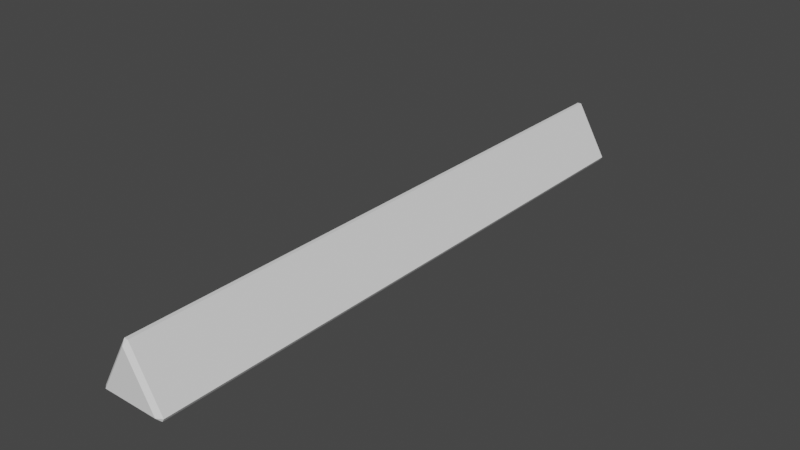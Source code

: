 # Source: Trigon.blend  (saved by Blender 2.92.15; exported with 4.5.12 LTS)
import bpy
from mathutils import Matrix  # noqa: F401  (used for matrix-valued properties, if any)

bpy.ops.wm.read_factory_settings(use_empty=True)
scene = bpy.context.scene
scene.name = 'Scene'

# ---- collections
col_collection = bpy.data.collections.new('Collection'); scene.collection.children.link(col_collection)

# ---- node groups
ng_auto_smooth = bpy.data.node_groups.new('Auto Smooth', 'GeometryNodeTree')
_s = ng_auto_smooth.interface.new_socket(name='Geometry', in_out='OUTPUT', socket_type='NodeSocketGeometry')
_s = ng_auto_smooth.interface.new_socket(name='Geometry', in_out='INPUT', socket_type='NodeSocketGeometry')
_s = ng_auto_smooth.interface.new_socket(name='Angle', in_out='INPUT', socket_type='NodeSocketFloat')
_s.subtype = 'ANGLE'
_s.min_value = 0.0
_s.max_value = 3.142
ng_auto_smooth.is_modifier = True
_N = ng_auto_smooth.nodes; _L = ng_auto_smooth.links
n0 = _N.new('NodeGroupOutput'); n0.name = 'Group Output'; n0.location = (480, -100)
n1 = _N.new('NodeGroupInput'); n1.name = 'Group Input'; n1.location = (-420, -300)
n2 = _N.new('NodeGroupInput'); n2.name = 'Group Input.001'; n2.location = (-60, -100)
n3 = _N.new('GeometryNodeSetShadeSmooth'); n3.name = 'Set Shade Smooth'; n3.location = (120, -100)
n3.domain = 'EDGE'
n4 = _N.new('GeometryNodeSetShadeSmooth'); n4.name = 'Set Shade Smooth.001'; n4.location = (300, -100)
n5 = _N.new('GeometryNodeInputMeshEdgeAngle'); n5.name = 'Edge Angle'; n5.location = (-420, -220)
n6 = _N.new('GeometryNodeInputEdgeSmooth'); n6.name = 'Is Edge Smooth'; n6.location = (-60, -160)
n7 = _N.new('GeometryNodeInputShadeSmooth'); n7.name = 'Is Face Smooth'; n7.location = (-240, -340)
n8 = _N.new('FunctionNodeBooleanMath'); n8.name = 'Boolean Math'; n8.location = (-60, -220)
n9 = _N.new('FunctionNodeCompare'); n9.name = 'Compare'; n9.location = (-240, -180)
n9.operation = 'LESS_EQUAL'
_L.new(n5.outputs[0], n9.inputs[0])
_L.new(n4.outputs[0], n0.inputs[0])
_L.new(n1.outputs[1], n9.inputs[1])
_L.new(n9.outputs[0], n8.inputs[0])
_L.new(n7.outputs[0], n8.inputs[1])
_L.new(n2.outputs[0], n3.inputs[0])
_L.new(n6.outputs[0], n3.inputs[1])
_L.new(n3.outputs[0], n4.inputs[0])
_L.new(n8.outputs[0], n3.inputs[2])
n0.is_active_output = True

# ---- world
world_world = bpy.data.worlds.new('World'); scene.world = world_world
world_world.use_nodes = True; world_world.node_tree.nodes.clear()
_N = world_world.node_tree.nodes; _L = world_world.node_tree.links
n0 = _N.new('ShaderNodeOutputWorld'); n0.name = 'World Output'; n0.location = (300, 300)
n1 = _N.new('ShaderNodeBackground'); n1.name = 'Background'; n1.location = (10, 300)
n1.inputs[0].default_value = (0.05088, 0.05088, 0.05088, 1.0)
_L.new(n1.outputs[0], n0.inputs[0])
n0.is_active_output = True
world_world.color = (0.05088, 0.05088, 0.05088)
world_world.use_sun_shadow = False
world_world.sun_shadow_jitter_overblur = 0.0

# ---- meshes
me_cylinder = bpy.data.meshes.new('Cylinder')
me_cylinder.from_pydata([(-8.507e-09, 2.842, 0.3052), (-0.01765, 2.806, 0.3453), (0.01765, 2.806, 0.3453), (-8.507e-09, -2.842, 0.3052), (0.01765, -2.806, 0.3453), (-0.01765, -2.806, 0.3453), (0.2644, 2.842, -0.1526), (0.3078, 2.806, -0.1574), (0.2902, 2.806, -0.1879), (0.2644, -2.842, -0.1526), (0.2902, -2.806, -0.1879), (0.3078, -2.806, -0.1574), (-0.2644, 2.842, -0.1526), (-0.2902, 2.806, -0.1879), (-0.3078, 2.806, -0.1574), (-0.2644, -2.842, -0.1526), (-0.3078, -2.806, -0.1574), (-0.2902, -2.806, -0.1879)], [], [(14, 16, 5, 1), (8, 10, 17, 13), (9, 3, 15), (2, 4, 11, 7), (0, 1, 2), (3, 4, 5), (6, 7, 8), (9, 10, 11), (12, 13, 14), (15, 16, 17), (2, 7, 6, 0), (11, 4, 3, 9), (1, 5, 4, 2), (10, 8, 7, 11), (8, 13, 12, 6), (17, 10, 9, 15), (16, 14, 13, 17), (14, 1, 0, 12), (5, 16, 15, 3), (0, 6, 12)])
me_cylinder.polygons.foreach_set('use_smooth', [0, 0, 0, 0, 1, 1, 1, 1, 1, 1, 1, 1, 1, 1, 1, 1, 1, 1, 1, 0])
_k = set([(0, 6), (0, 12), (1, 5), (1, 14), (2, 4), (2, 7), (3, 9), (3, 15), (4, 11), (5, 16), (6, 12), (7, 11), (8, 10), (8, 13), (9, 15), (10, 17), (13, 17), (14, 16)])
me_cylinder.attributes.new('sharp_edge', 'BOOLEAN', 'EDGE').data.foreach_set('value', [ (min(e.vertices), max(e.vertices)) in _k for e in me_cylinder.edges])
_uv = me_cylinder.uv_layers.new(name='UVMap')
_uv.uv.foreach_set('vector', [0.3153, 0.502, 0.3153, 0.998, 0.01808, 0.998, 0.01808, 0.502, 0.6486, 0.502, 0.6486, 0.998, 0.3514, 0.998, 0.3514, 0.502, 0.4188, 0.1525, 0.25, 0.4449, 0.0812, 0.1525, 0.9819, 0.502, 0.9819, 0.998, 0.6847, 0.998, 0.6847, 0.502, 0.9687, 0.5, 1.0, 0.502, 0.9819, 0.5, 0.9687, 1.0, 0.9819, 1.0, 1.0, 0.998, 0.6354, 0.5, 0.6667, 0.502, 0.6486, 0.5, 0.6354, 1.0, 0.6486, 1.0, 0.6667, 0.998, 0.3646, 0.5, 0.3514, 0.5, 0.3333, 0.502, 0.3646, 1.0, 0.3333, 0.998, 0.3514, 1.0, 0.9819, 0.502, 0.6847, 0.502, 0.698, 0.5, 0.9687, 0.5, 0.6847, 0.998, 0.9819, 0.998, 0.9687, 1.0, 0.698, 1.0, 1.0, 0.502, 1.0, 0.998, 0.9819, 0.998, 0.9819, 0.502, 0.6486, 0.998, 0.6486, 0.502, 0.6847, 0.502, 0.6847, 0.998, 0.6486, 0.502, 0.3514, 0.502, 0.3646, 0.5, 0.6354, 0.5, 0.3514, 0.998, 0.6486, 0.998, 0.6354, 1.0, 0.3646, 1.0, 0.3153, 0.998, 0.3153, 0.502, 0.3514, 0.502, 0.3514, 0.998, 0.3153, 0.502, 0.01808, 0.502, 0.03131, 0.5, 0.302, 0.5, 0.01808, 0.998, 0.3153, 0.998, 0.302, 1.0, 0.03131, 1.0, 0.75, 0.4449, 0.9188, 0.1525, 0.5812, 0.1525])
me_cylinder.use_remesh_fix_poles = True
me_cylinder.use_remesh_preserve_attributes = False
me_cylinder.use_mirror_y = True
me_cylinder.use_mirror_vertex_groups = False
me_cylinder.update()

# ---- objects
ob_cylinder = bpy.data.objects.new('Cylinder', me_cylinder)

# ---- transforms, parenting, visibility, modifiers, constraints
ob_cylinder.location = (0.0, 0.0, 0.0)
ob_cylinder.lineart.crease_threshold = 0.0
ob_cylinder.use_mesh_mirror_y = True
_m = ob_cylinder.modifiers.new('Auto Smooth', 'NODES')
_m.node_group = ng_auto_smooth
_gi = [s.identifier for s in ng_auto_smooth.interface.items_tree if s.item_type == 'SOCKET' and s.in_out == 'INPUT']
_m[_gi[1]] = 0.5236  # Angle

# ---- collection membership
col_collection.objects.link(ob_cylinder)

# ---- scene / render settings (as saved in the file)
scene.frame_start = 1; scene.frame_end = 250; scene.frame_set(1)
scene.render.engine = 'BLENDER_EEVEE_NEXT'
scene.cycles.use_denoising = False
scene.cycles.samples = 128
scene.cycles.sampling_pattern = 'TABULATED_SOBOL'
scene.cycles.use_adaptive_sampling = False
scene.cycles.use_light_tree = False
scene.view_settings.view_transform = 'Filmic'
bpy.context.view_layer.update()

# ---- added for rendering (the .blend has no active camera and no usable light): camera, sun
cam_auto = bpy.data.cameras.new('AutoCamera')
cam_auto.lens = 50.0
cam_auto.sensor_width = 36.0
cam_auto.clip_end = 1000.0
ob_auto_camera = bpy.data.objects.new('AutoCamera', cam_auto)
scene.collection.objects.link(ob_auto_camera)
ob_auto_camera.location = (5.31223, -6.37467, 4.32846)
ob_auto_camera.rotation_euler = (1.09748, -7.21219e-08, 0.694738)
scene.camera = ob_auto_camera
light_auto_sun = bpy.data.lights.new('AutoSun', 'SUN')
light_auto_sun.energy = 3.0
light_auto_sun.angle = 0.0523599
ob_auto_sun = bpy.data.objects.new('AutoSun', light_auto_sun)
scene.collection.objects.link(ob_auto_sun)
ob_auto_sun.rotation_euler = (0.872665, 0.174533, 0.523599)
bpy.context.view_layer.update()
